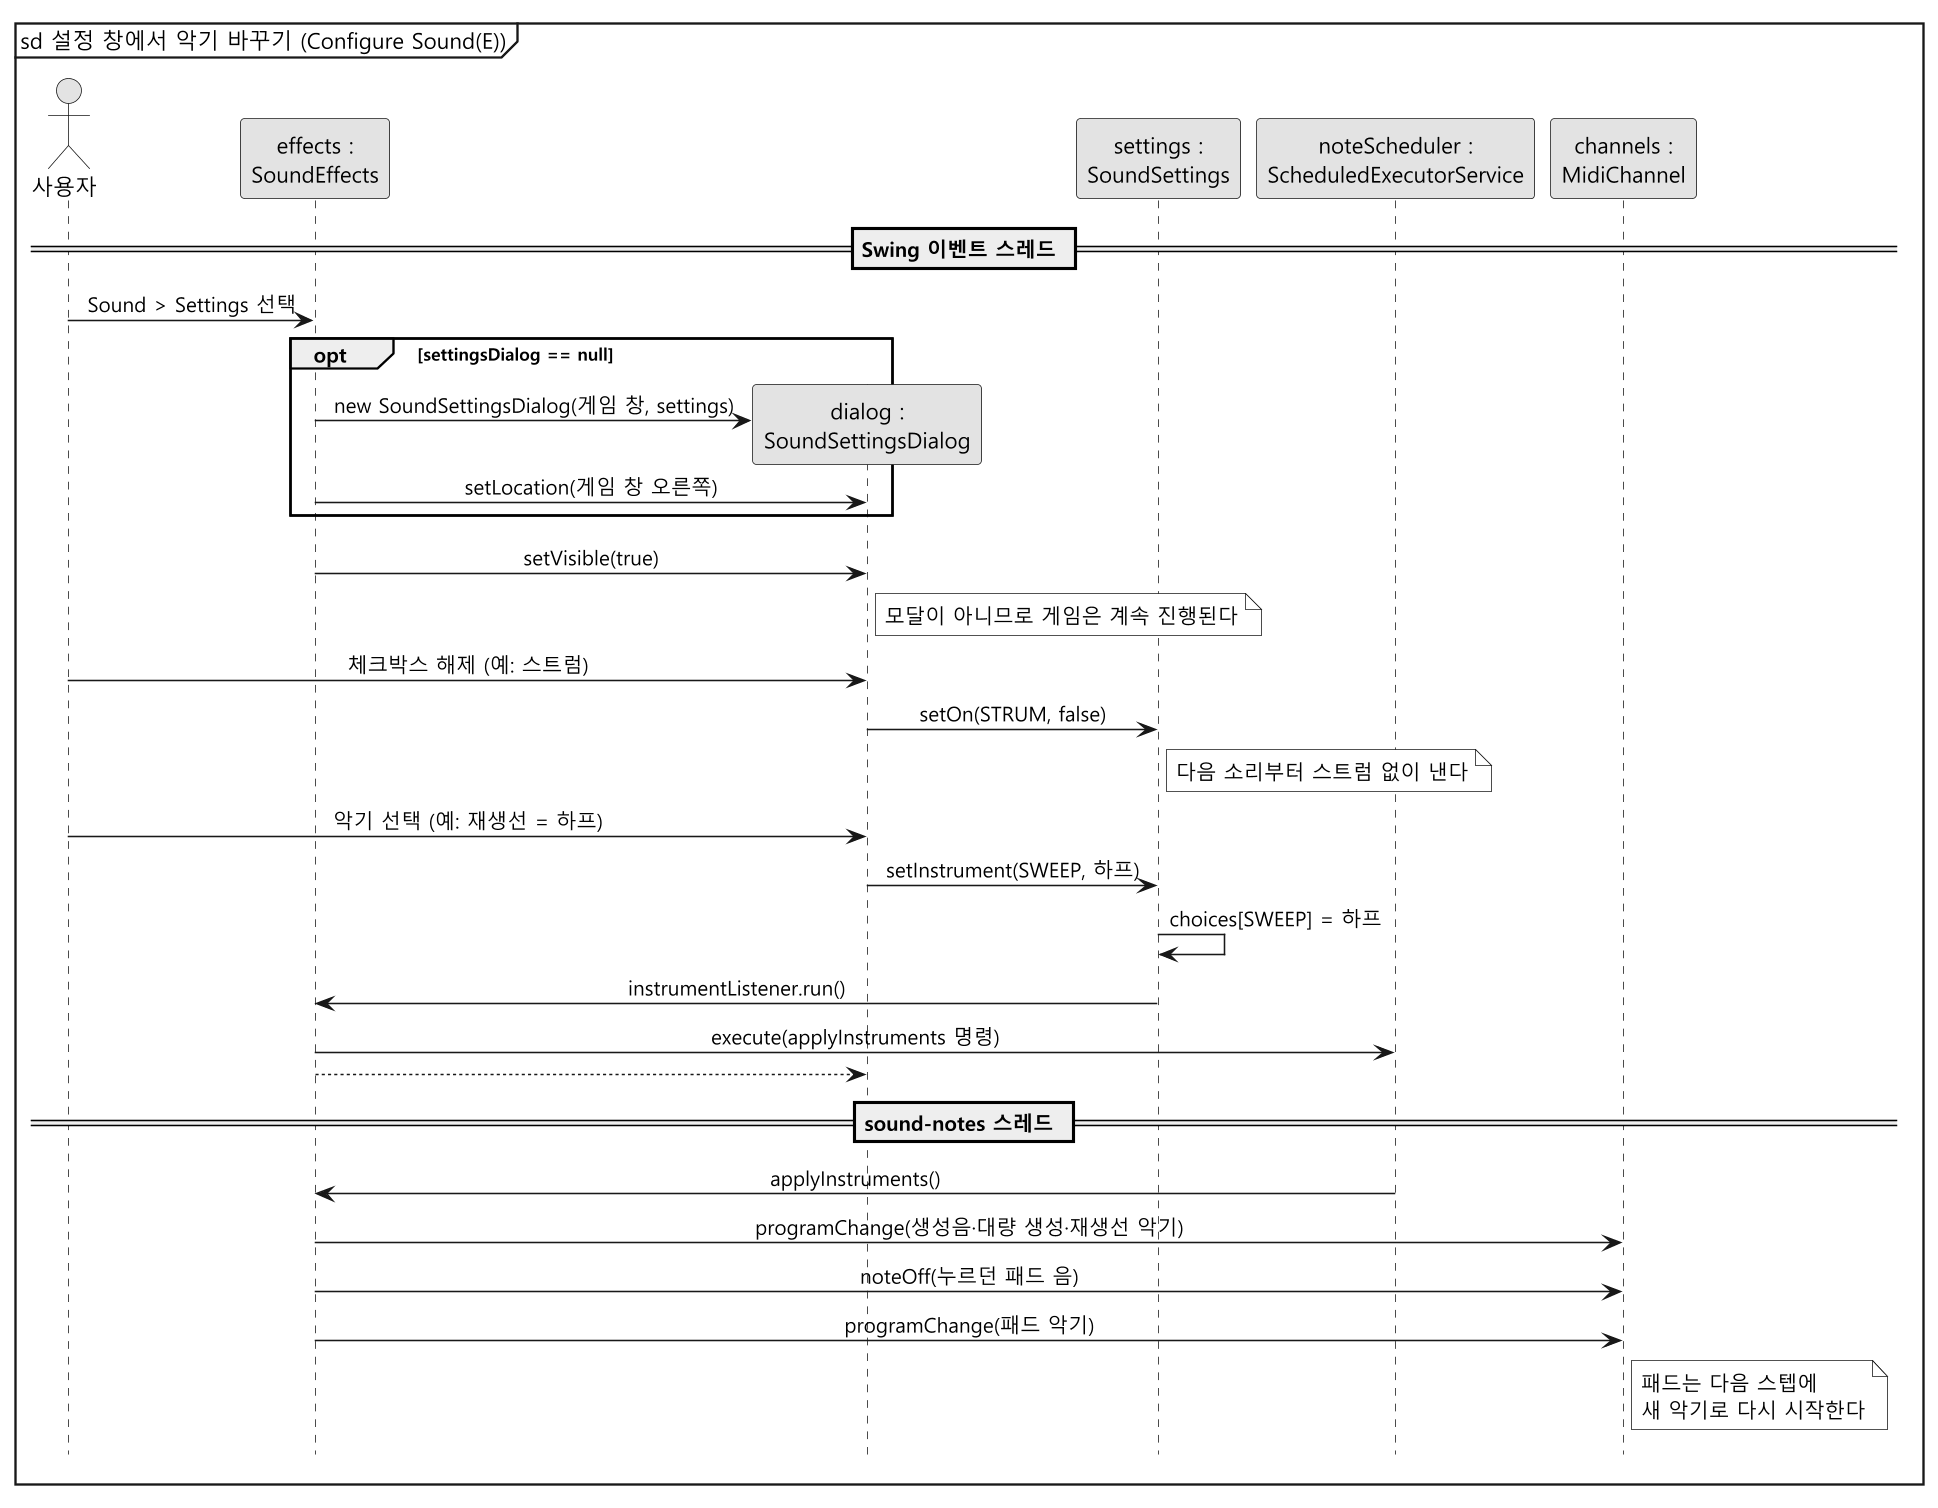

The diagram above was rendered by PlantUML. Its source (embedded in the PNG):
@startuml sd-settings
skinparam monochrome true
skinparam dpi 150
skinparam shadowing false
skinparam defaultFontName "Malgun Gothic"
skinparam sequenceMessageAlign center
hide footbox
mainframe sd 설정 창에서 악기 바꾸기 (Configure Sound(E))

actor "사용자" as User
participant "effects :\nSoundEffects" as S
participant "dialog :\nSoundSettingsDialog" as D
participant "settings :\nSoundSettings" as ST
participant "noteScheduler :\nScheduledExecutorService" as Q
participant "channels :\nMidiChannel" as CH

== Swing 이벤트 스레드 ==

User -> S : Sound > Settings 선택
opt settingsDialog == null
  create D
  S -> D : new SoundSettingsDialog(게임 창, settings)
  S -> D : setLocation(게임 창 오른쪽)
end
S -> D : setVisible(true)
note right of D : 모달이 아니므로 게임은 계속 진행된다

User -> D : 체크박스 해제 (예: 스트럼)
D -> ST : setOn(STRUM, false)
note right of ST : 다음 소리부터 스트럼 없이 낸다

User -> D : 악기 선택 (예: 재생선 = 하프)
D -> ST : setInstrument(SWEEP, 하프)
ST -> ST : choices[SWEEP] = 하프
ST -> S : instrumentListener.run()
S -> Q : execute(applyInstruments 명령)
S --> D

== sound-notes 스레드 ==

Q -> S : applyInstruments()
S -> CH : programChange(생성음·대량 생성·재생선 악기)
S -> CH : noteOff(누르던 패드 음)
S -> CH : programChange(패드 악기)
note right of CH : 패드는 다음 스텝에\n새 악기로 다시 시작한다
@enduml